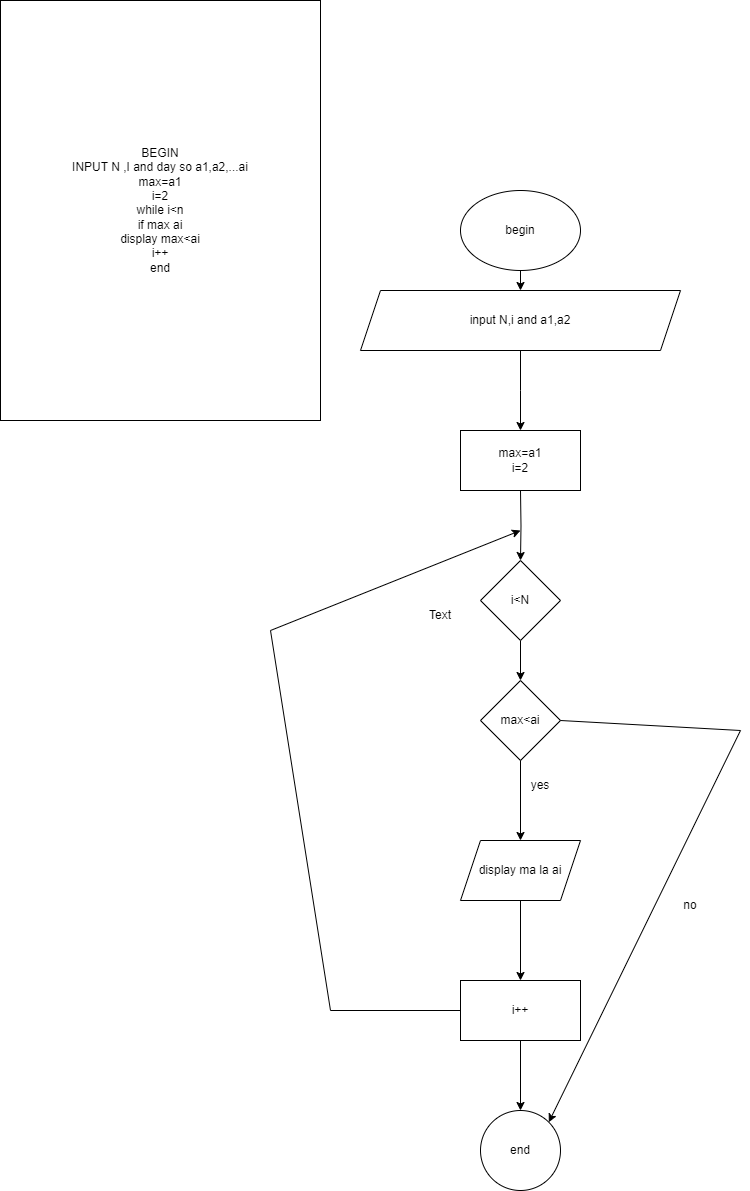

The diagram above was exported from draw.io. Its source (the exported page's mxGraphModel, read from the mxfile embedded in the PNG):
<mxGraphModel dx="2150" dy="955" grid="1" gridSize="10" guides="1" tooltips="1" connect="1" arrows="1" fold="1" page="1" pageScale="1" pageWidth="827" pageHeight="1169" math="0" shadow="0">
  <root>
    <mxCell id="0" />
    <mxCell id="1" parent="0" />
    <mxCell id="1KERfSVhq3oghcc7ZVpd-1" value="begin" style="ellipse;whiteSpace=wrap;html=1;" vertex="1" parent="1">
      <mxGeometry x="510" y="240" width="120" height="80" as="geometry" />
    </mxCell>
    <mxCell id="1KERfSVhq3oghcc7ZVpd-2" value="" style="endArrow=classic;html=1;rounded=0;exitX=0.5;exitY=1;exitDx=0;exitDy=0;" edge="1" parent="1" source="1KERfSVhq3oghcc7ZVpd-1" target="1KERfSVhq3oghcc7ZVpd-3">
      <mxGeometry width="50" height="50" relative="1" as="geometry">
        <mxPoint x="460" y="700" as="sourcePoint" />
        <mxPoint x="570" y="370" as="targetPoint" />
      </mxGeometry>
    </mxCell>
    <mxCell id="1KERfSVhq3oghcc7ZVpd-5" value="" style="edgeStyle=orthogonalEdgeStyle;rounded=0;orthogonalLoop=1;jettySize=auto;html=1;" edge="1" parent="1" source="1KERfSVhq3oghcc7ZVpd-3">
      <mxGeometry relative="1" as="geometry">
        <mxPoint x="570" y="480" as="targetPoint" />
      </mxGeometry>
    </mxCell>
    <mxCell id="1KERfSVhq3oghcc7ZVpd-3" value="input N,i and a1,a2" style="shape=parallelogram;perimeter=parallelogramPerimeter;whiteSpace=wrap;html=1;fixedSize=1;" vertex="1" parent="1">
      <mxGeometry x="410" y="340" width="320" height="60" as="geometry" />
    </mxCell>
    <mxCell id="1KERfSVhq3oghcc7ZVpd-7" value="" style="edgeStyle=orthogonalEdgeStyle;rounded=0;orthogonalLoop=1;jettySize=auto;html=1;" edge="1" parent="1" target="1KERfSVhq3oghcc7ZVpd-6">
      <mxGeometry relative="1" as="geometry">
        <mxPoint x="570" y="540" as="sourcePoint" />
      </mxGeometry>
    </mxCell>
    <mxCell id="1KERfSVhq3oghcc7ZVpd-9" value="" style="edgeStyle=orthogonalEdgeStyle;rounded=0;orthogonalLoop=1;jettySize=auto;html=1;" edge="1" parent="1" source="1KERfSVhq3oghcc7ZVpd-6" target="1KERfSVhq3oghcc7ZVpd-10">
      <mxGeometry relative="1" as="geometry">
        <mxPoint x="570" y="769.9999999999998" as="targetPoint" />
      </mxGeometry>
    </mxCell>
    <mxCell id="1KERfSVhq3oghcc7ZVpd-6" value="i&amp;lt;N" style="rhombus;whiteSpace=wrap;html=1;" vertex="1" parent="1">
      <mxGeometry x="530" y="610" width="80" height="80" as="geometry" />
    </mxCell>
    <mxCell id="1KERfSVhq3oghcc7ZVpd-10" value="max&amp;lt;ai" style="rhombus;whiteSpace=wrap;html=1;" vertex="1" parent="1">
      <mxGeometry x="530" y="729.9999999999998" width="80" height="80" as="geometry" />
    </mxCell>
    <mxCell id="1KERfSVhq3oghcc7ZVpd-11" value="max=a1&lt;br&gt;i=2" style="rounded=0;whiteSpace=wrap;html=1;" vertex="1" parent="1">
      <mxGeometry x="510" y="480" width="120" height="60" as="geometry" />
    </mxCell>
    <mxCell id="1KERfSVhq3oghcc7ZVpd-12" value="Text" style="text;html=1;strokeColor=none;fillColor=none;align=center;verticalAlign=middle;whiteSpace=wrap;rounded=0;" vertex="1" parent="1">
      <mxGeometry x="460" y="650" width="60" height="30" as="geometry" />
    </mxCell>
    <mxCell id="1KERfSVhq3oghcc7ZVpd-13" value="yes" style="text;html=1;strokeColor=none;fillColor=none;align=center;verticalAlign=middle;whiteSpace=wrap;rounded=0;" vertex="1" parent="1">
      <mxGeometry x="560" y="820" width="60" height="30" as="geometry" />
    </mxCell>
    <mxCell id="1KERfSVhq3oghcc7ZVpd-17" value="" style="edgeStyle=orthogonalEdgeStyle;rounded=0;orthogonalLoop=1;jettySize=auto;html=1;" edge="1" parent="1" source="1KERfSVhq3oghcc7ZVpd-14" target="1KERfSVhq3oghcc7ZVpd-16">
      <mxGeometry relative="1" as="geometry" />
    </mxCell>
    <mxCell id="1KERfSVhq3oghcc7ZVpd-14" value="display ma la ai" style="shape=parallelogram;perimeter=parallelogramPerimeter;whiteSpace=wrap;html=1;fixedSize=1;" vertex="1" parent="1">
      <mxGeometry x="510" y="890" width="120" height="60" as="geometry" />
    </mxCell>
    <mxCell id="1KERfSVhq3oghcc7ZVpd-15" value="" style="endArrow=classic;html=1;rounded=0;exitX=0.5;exitY=1;exitDx=0;exitDy=0;entryX=0.5;entryY=0;entryDx=0;entryDy=0;" edge="1" parent="1" source="1KERfSVhq3oghcc7ZVpd-10" target="1KERfSVhq3oghcc7ZVpd-14">
      <mxGeometry width="50" height="50" relative="1" as="geometry">
        <mxPoint x="460" y="690" as="sourcePoint" />
        <mxPoint x="510" y="640" as="targetPoint" />
      </mxGeometry>
    </mxCell>
    <mxCell id="1KERfSVhq3oghcc7ZVpd-19" value="" style="edgeStyle=orthogonalEdgeStyle;rounded=0;orthogonalLoop=1;jettySize=auto;html=1;" edge="1" parent="1" source="1KERfSVhq3oghcc7ZVpd-16" target="1KERfSVhq3oghcc7ZVpd-18">
      <mxGeometry relative="1" as="geometry" />
    </mxCell>
    <mxCell id="1KERfSVhq3oghcc7ZVpd-16" value="i++" style="whiteSpace=wrap;html=1;" vertex="1" parent="1">
      <mxGeometry x="510" y="1030" width="120" height="60" as="geometry" />
    </mxCell>
    <mxCell id="1KERfSVhq3oghcc7ZVpd-18" value="end" style="ellipse;whiteSpace=wrap;html=1;" vertex="1" parent="1">
      <mxGeometry x="530" y="1160" width="80" height="80" as="geometry" />
    </mxCell>
    <mxCell id="1KERfSVhq3oghcc7ZVpd-20" value="" style="endArrow=classic;html=1;rounded=0;exitX=1;exitY=0.5;exitDx=0;exitDy=0;entryX=1;entryY=0;entryDx=0;entryDy=0;" edge="1" parent="1" source="1KERfSVhq3oghcc7ZVpd-10" target="1KERfSVhq3oghcc7ZVpd-18">
      <mxGeometry width="50" height="50" relative="1" as="geometry">
        <mxPoint x="460" y="1040" as="sourcePoint" />
        <mxPoint x="720" y="770" as="targetPoint" />
        <Array as="points">
          <mxPoint x="790" y="780" />
        </Array>
      </mxGeometry>
    </mxCell>
    <mxCell id="1KERfSVhq3oghcc7ZVpd-21" value="no" style="text;html=1;strokeColor=none;fillColor=none;align=center;verticalAlign=middle;whiteSpace=wrap;rounded=0;" vertex="1" parent="1">
      <mxGeometry x="710" y="940" width="60" height="30" as="geometry" />
    </mxCell>
    <mxCell id="1KERfSVhq3oghcc7ZVpd-22" value="" style="endArrow=classic;html=1;rounded=0;exitX=0;exitY=0.5;exitDx=0;exitDy=0;" edge="1" parent="1" source="1KERfSVhq3oghcc7ZVpd-16">
      <mxGeometry width="50" height="50" relative="1" as="geometry">
        <mxPoint x="460" y="1040" as="sourcePoint" />
        <mxPoint x="570" y="580" as="targetPoint" />
        <Array as="points">
          <mxPoint x="380" y="1060" />
          <mxPoint x="320" y="680" />
        </Array>
      </mxGeometry>
    </mxCell>
    <mxCell id="1KERfSVhq3oghcc7ZVpd-25" value="BEGIN&lt;br&gt;INPUT N ,I and day so a1,a2,...ai&lt;br&gt;max=a1&lt;br&gt;i=2&lt;br&gt;while i&amp;lt;n&lt;br&gt;if max ai&lt;br&gt;display max&amp;lt;ai&lt;br&gt;i++&lt;br&gt;end" style="rounded=0;whiteSpace=wrap;html=1;" vertex="1" parent="1">
      <mxGeometry x="50" y="50" width="320" height="420" as="geometry" />
    </mxCell>
  </root>
</mxGraphModel>